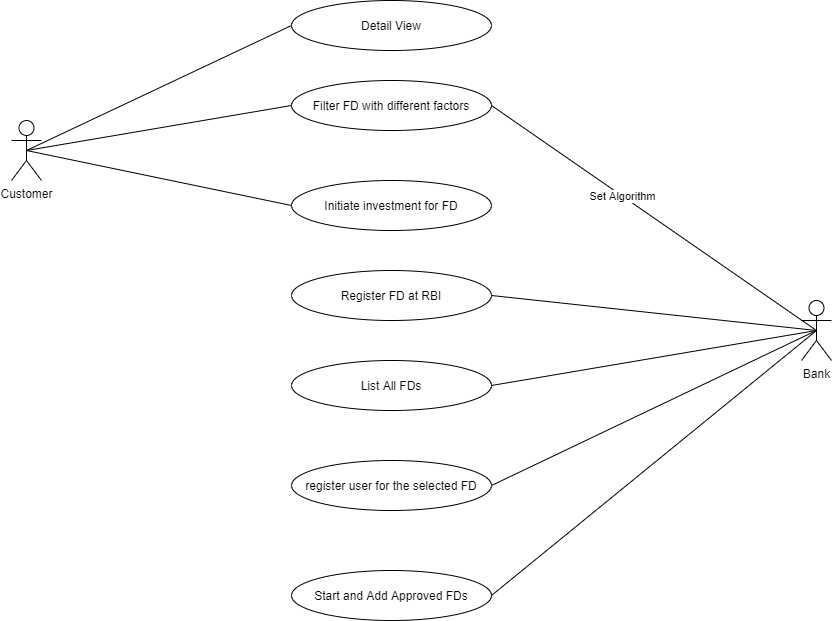

The diagram above was exported from draw.io. Its source (the exported page's mxGraphModel, read from the mxfile embedded in the PNG):
<mxGraphModel dx="1038" dy="548" grid="1" gridSize="10" guides="1" tooltips="1" connect="1" arrows="1" fold="1" page="1" pageScale="1" pageWidth="1169" pageHeight="827" math="0" shadow="0">
  <root>
    <mxCell id="0" />
    <mxCell id="1" parent="0" />
    <mxCell id="LQUbVYT6Gn1FhhVpEE1a-1" value="Customer" style="shape=umlActor;verticalLabelPosition=bottom;verticalAlign=top;html=1;outlineConnect=0;" vertex="1" parent="1">
      <mxGeometry x="90" y="160" width="30" height="60" as="geometry" />
    </mxCell>
    <mxCell id="LQUbVYT6Gn1FhhVpEE1a-8" value="Detail View" style="ellipse;whiteSpace=wrap;html=1;" vertex="1" parent="1">
      <mxGeometry x="370" y="40" width="200" height="50" as="geometry" />
    </mxCell>
    <mxCell id="LQUbVYT6Gn1FhhVpEE1a-9" value="Filter FD with different factors" style="ellipse;whiteSpace=wrap;html=1;" vertex="1" parent="1">
      <mxGeometry x="370" y="120" width="200" height="50" as="geometry" />
    </mxCell>
    <mxCell id="LQUbVYT6Gn1FhhVpEE1a-10" value="Initiate investment for FD" style="ellipse;whiteSpace=wrap;html=1;" vertex="1" parent="1">
      <mxGeometry x="370" y="220" width="200" height="50" as="geometry" />
    </mxCell>
    <mxCell id="LQUbVYT6Gn1FhhVpEE1a-11" value="Register FD at RBI" style="ellipse;whiteSpace=wrap;html=1;" vertex="1" parent="1">
      <mxGeometry x="370" y="310" width="200" height="50" as="geometry" />
    </mxCell>
    <mxCell id="LQUbVYT6Gn1FhhVpEE1a-12" value="List All FDs" style="ellipse;whiteSpace=wrap;html=1;" vertex="1" parent="1">
      <mxGeometry x="370" y="400" width="200" height="50" as="geometry" />
    </mxCell>
    <mxCell id="LQUbVYT6Gn1FhhVpEE1a-13" value="register user for the selected FD" style="ellipse;whiteSpace=wrap;html=1;" vertex="1" parent="1">
      <mxGeometry x="370" y="500" width="200" height="50" as="geometry" />
    </mxCell>
    <mxCell id="LQUbVYT6Gn1FhhVpEE1a-14" value="" style="endArrow=none;html=1;entryX=0;entryY=0.5;entryDx=0;entryDy=0;exitX=0.5;exitY=0.5;exitDx=0;exitDy=0;exitPerimeter=0;" edge="1" parent="1" source="LQUbVYT6Gn1FhhVpEE1a-1" target="LQUbVYT6Gn1FhhVpEE1a-8">
      <mxGeometry width="50" height="50" relative="1" as="geometry">
        <mxPoint x="120" y="190" as="sourcePoint" />
        <mxPoint x="170" y="140" as="targetPoint" />
      </mxGeometry>
    </mxCell>
    <mxCell id="LQUbVYT6Gn1FhhVpEE1a-15" value="" style="endArrow=none;html=1;entryX=0;entryY=0.5;entryDx=0;entryDy=0;exitX=0.5;exitY=0.5;exitDx=0;exitDy=0;exitPerimeter=0;" edge="1" parent="1" source="LQUbVYT6Gn1FhhVpEE1a-1" target="LQUbVYT6Gn1FhhVpEE1a-10">
      <mxGeometry width="50" height="50" relative="1" as="geometry">
        <mxPoint x="120" y="190" as="sourcePoint" />
        <mxPoint x="270" y="200" as="targetPoint" />
      </mxGeometry>
    </mxCell>
    <mxCell id="LQUbVYT6Gn1FhhVpEE1a-16" value="" style="endArrow=none;html=1;exitX=0;exitY=0.5;exitDx=0;exitDy=0;entryX=0.5;entryY=0.5;entryDx=0;entryDy=0;entryPerimeter=0;" edge="1" parent="1" source="LQUbVYT6Gn1FhhVpEE1a-9" target="LQUbVYT6Gn1FhhVpEE1a-1">
      <mxGeometry width="50" height="50" relative="1" as="geometry">
        <mxPoint x="510" y="150" as="sourcePoint" />
        <mxPoint x="120" y="190" as="targetPoint" />
      </mxGeometry>
    </mxCell>
    <mxCell id="LQUbVYT6Gn1FhhVpEE1a-18" value="Bank" style="shape=umlActor;verticalLabelPosition=bottom;verticalAlign=top;html=1;outlineConnect=0;" vertex="1" parent="1">
      <mxGeometry x="880" y="340" width="30" height="60" as="geometry" />
    </mxCell>
    <mxCell id="LQUbVYT6Gn1FhhVpEE1a-19" value="" style="endArrow=none;html=1;entryX=0.5;entryY=0.5;entryDx=0;entryDy=0;entryPerimeter=0;exitX=1;exitY=0.5;exitDx=0;exitDy=0;" edge="1" parent="1" source="LQUbVYT6Gn1FhhVpEE1a-11" target="LQUbVYT6Gn1FhhVpEE1a-18">
      <mxGeometry width="50" height="50" relative="1" as="geometry">
        <mxPoint x="670" y="390" as="sourcePoint" />
        <mxPoint x="720" y="340" as="targetPoint" />
      </mxGeometry>
    </mxCell>
    <mxCell id="LQUbVYT6Gn1FhhVpEE1a-20" value="" style="endArrow=none;html=1;entryX=0.5;entryY=0.5;entryDx=0;entryDy=0;entryPerimeter=0;exitX=1;exitY=0.5;exitDx=0;exitDy=0;" edge="1" parent="1" source="LQUbVYT6Gn1FhhVpEE1a-12" target="LQUbVYT6Gn1FhhVpEE1a-18">
      <mxGeometry width="50" height="50" relative="1" as="geometry">
        <mxPoint x="500" y="370" as="sourcePoint" />
        <mxPoint x="550" y="320" as="targetPoint" />
      </mxGeometry>
    </mxCell>
    <mxCell id="LQUbVYT6Gn1FhhVpEE1a-21" value="" style="endArrow=none;html=1;entryX=0.5;entryY=0.5;entryDx=0;entryDy=0;entryPerimeter=0;exitX=1;exitY=0.5;exitDx=0;exitDy=0;" edge="1" parent="1" source="LQUbVYT6Gn1FhhVpEE1a-13" target="LQUbVYT6Gn1FhhVpEE1a-18">
      <mxGeometry width="50" height="50" relative="1" as="geometry">
        <mxPoint x="500" y="370" as="sourcePoint" />
        <mxPoint x="550" y="320" as="targetPoint" />
      </mxGeometry>
    </mxCell>
    <mxCell id="LQUbVYT6Gn1FhhVpEE1a-22" value="" style="endArrow=none;html=1;entryX=0.5;entryY=0.5;entryDx=0;entryDy=0;entryPerimeter=0;exitX=1;exitY=0.5;exitDx=0;exitDy=0;" edge="1" parent="1" source="LQUbVYT6Gn1FhhVpEE1a-9" target="LQUbVYT6Gn1FhhVpEE1a-18">
      <mxGeometry width="50" height="50" relative="1" as="geometry">
        <mxPoint x="500" y="300" as="sourcePoint" />
        <mxPoint x="550" y="250" as="targetPoint" />
      </mxGeometry>
    </mxCell>
    <mxCell id="LQUbVYT6Gn1FhhVpEE1a-23" value="Set Algorithm&lt;br&gt;" style="edgeLabel;html=1;align=center;verticalAlign=middle;resizable=0;points=[];" vertex="1" connectable="0" parent="LQUbVYT6Gn1FhhVpEE1a-22">
      <mxGeometry x="-0.1961" relative="1" as="geometry">
        <mxPoint as="offset" />
      </mxGeometry>
    </mxCell>
    <mxCell id="LQUbVYT6Gn1FhhVpEE1a-24" value="Start and Add Approved FDs" style="ellipse;whiteSpace=wrap;html=1;" vertex="1" parent="1">
      <mxGeometry x="370" y="610" width="200" height="50" as="geometry" />
    </mxCell>
    <mxCell id="LQUbVYT6Gn1FhhVpEE1a-25" value="" style="endArrow=none;html=1;entryX=0.5;entryY=0.5;entryDx=0;entryDy=0;entryPerimeter=0;exitX=1;exitY=0.5;exitDx=0;exitDy=0;" edge="1" parent="1" source="LQUbVYT6Gn1FhhVpEE1a-24" target="LQUbVYT6Gn1FhhVpEE1a-18">
      <mxGeometry width="50" height="50" relative="1" as="geometry">
        <mxPoint x="500" y="490" as="sourcePoint" />
        <mxPoint x="550" y="440" as="targetPoint" />
      </mxGeometry>
    </mxCell>
  </root>
</mxGraphModel>